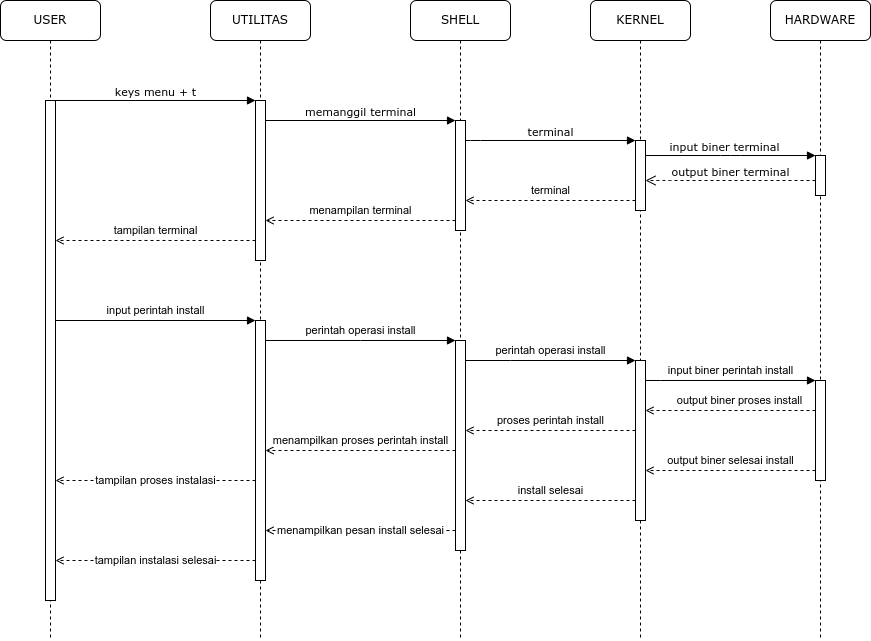

The diagram above was exported from draw.io. Its source (the exported page's mxGraphModel, read from the mxfile embedded in the PNG):
<mxGraphModel dx="868" dy="557" grid="1" gridSize="10" guides="1" tooltips="1" connect="1" arrows="1" fold="1" page="1" pageScale="1" pageWidth="850" pageHeight="1100" math="0" shadow="0">
  <root>
    <mxCell id="0" />
    <mxCell id="1" parent="0" />
    <mxCell id="Le6BX1Q6Fa-TxdMN2EFk-1" value="UTILITAS" style="shape=umlLifeline;perimeter=lifelinePerimeter;whiteSpace=wrap;html=1;container=1;collapsible=0;recursiveResize=0;outlineConnect=0;rounded=1;shadow=0;comic=0;labelBackgroundColor=none;strokeWidth=1;fontFamily=Verdana;fontSize=12;align=center;" vertex="1" parent="1">
      <mxGeometry x="220" y="80" width="100" height="640" as="geometry" />
    </mxCell>
    <mxCell id="Le6BX1Q6Fa-TxdMN2EFk-2" value="" style="html=1;points=[];perimeter=orthogonalPerimeter;rounded=0;shadow=0;comic=0;labelBackgroundColor=none;strokeWidth=1;fontFamily=Verdana;fontSize=12;align=center;" vertex="1" parent="Le6BX1Q6Fa-TxdMN2EFk-1">
      <mxGeometry x="45" y="100" width="10" height="160" as="geometry" />
    </mxCell>
    <mxCell id="Le6BX1Q6Fa-TxdMN2EFk-3" value="" style="html=1;points=[];perimeter=orthogonalPerimeter;rounded=0;shadow=0;comic=0;labelBackgroundColor=none;strokeWidth=1;fontFamily=Verdana;fontSize=12;align=center;" vertex="1" parent="Le6BX1Q6Fa-TxdMN2EFk-1">
      <mxGeometry x="45" y="320" width="10" height="260" as="geometry" />
    </mxCell>
    <mxCell id="Le6BX1Q6Fa-TxdMN2EFk-4" value="SHELL" style="shape=umlLifeline;perimeter=lifelinePerimeter;whiteSpace=wrap;html=1;container=1;collapsible=0;recursiveResize=0;outlineConnect=0;rounded=1;shadow=0;comic=0;labelBackgroundColor=none;strokeWidth=1;fontFamily=Verdana;fontSize=12;align=center;" vertex="1" parent="1">
      <mxGeometry x="420" y="80" width="100" height="640" as="geometry" />
    </mxCell>
    <mxCell id="Le6BX1Q6Fa-TxdMN2EFk-5" value="" style="html=1;points=[];perimeter=orthogonalPerimeter;rounded=0;shadow=0;comic=0;labelBackgroundColor=none;strokeWidth=1;fontFamily=Verdana;fontSize=12;align=center;" vertex="1" parent="Le6BX1Q6Fa-TxdMN2EFk-4">
      <mxGeometry x="45" y="120" width="10" height="110" as="geometry" />
    </mxCell>
    <mxCell id="Le6BX1Q6Fa-TxdMN2EFk-6" value="" style="html=1;points=[];perimeter=orthogonalPerimeter;rounded=0;shadow=0;comic=0;labelBackgroundColor=none;strokeWidth=1;fontFamily=Verdana;fontSize=12;align=center;" vertex="1" parent="Le6BX1Q6Fa-TxdMN2EFk-4">
      <mxGeometry x="45" y="340" width="10" height="210" as="geometry" />
    </mxCell>
    <mxCell id="Le6BX1Q6Fa-TxdMN2EFk-7" value="KERNEL" style="shape=umlLifeline;perimeter=lifelinePerimeter;whiteSpace=wrap;html=1;container=1;collapsible=0;recursiveResize=0;outlineConnect=0;rounded=1;shadow=0;comic=0;labelBackgroundColor=none;strokeWidth=1;fontFamily=Verdana;fontSize=12;align=center;" vertex="1" parent="1">
      <mxGeometry x="600" y="80" width="100" height="640" as="geometry" />
    </mxCell>
    <mxCell id="Le6BX1Q6Fa-TxdMN2EFk-8" value="" style="html=1;points=[];perimeter=orthogonalPerimeter;rounded=0;shadow=0;comic=0;labelBackgroundColor=none;strokeWidth=1;fontFamily=Verdana;fontSize=12;align=center;" vertex="1" parent="Le6BX1Q6Fa-TxdMN2EFk-7">
      <mxGeometry x="45" y="360" width="10" height="160" as="geometry" />
    </mxCell>
    <mxCell id="Le6BX1Q6Fa-TxdMN2EFk-9" value="" style="html=1;points=[];perimeter=orthogonalPerimeter;rounded=0;shadow=0;comic=0;labelBackgroundColor=none;strokeWidth=1;fontFamily=Verdana;fontSize=12;align=center;" vertex="1" parent="Le6BX1Q6Fa-TxdMN2EFk-7">
      <mxGeometry x="45" y="140" width="10" height="70" as="geometry" />
    </mxCell>
    <mxCell id="Le6BX1Q6Fa-TxdMN2EFk-10" value="HARDWARE" style="shape=umlLifeline;perimeter=lifelinePerimeter;whiteSpace=wrap;html=1;container=1;collapsible=0;recursiveResize=0;outlineConnect=0;rounded=1;shadow=0;comic=0;labelBackgroundColor=none;strokeWidth=1;fontFamily=Verdana;fontSize=12;align=center;" vertex="1" parent="1">
      <mxGeometry x="780" y="80" width="100" height="640" as="geometry" />
    </mxCell>
    <mxCell id="Le6BX1Q6Fa-TxdMN2EFk-11" value="" style="html=1;points=[];perimeter=orthogonalPerimeter;rounded=0;shadow=0;comic=0;labelBackgroundColor=none;strokeWidth=1;fontFamily=Verdana;fontSize=12;align=center;" vertex="1" parent="Le6BX1Q6Fa-TxdMN2EFk-10">
      <mxGeometry x="45" y="380" width="10" height="100" as="geometry" />
    </mxCell>
    <mxCell id="Le6BX1Q6Fa-TxdMN2EFk-12" value="" style="html=1;points=[];perimeter=orthogonalPerimeter;rounded=0;shadow=0;comic=0;labelBackgroundColor=none;strokeWidth=1;fontFamily=Verdana;fontSize=12;align=center;" vertex="1" parent="Le6BX1Q6Fa-TxdMN2EFk-10">
      <mxGeometry x="45" y="155" width="10" height="40" as="geometry" />
    </mxCell>
    <mxCell id="Le6BX1Q6Fa-TxdMN2EFk-13" value="USER" style="shape=umlLifeline;perimeter=lifelinePerimeter;whiteSpace=wrap;html=1;container=1;collapsible=0;recursiveResize=0;outlineConnect=0;rounded=1;shadow=0;comic=0;labelBackgroundColor=none;strokeWidth=1;fontFamily=Verdana;fontSize=12;align=center;" vertex="1" parent="1">
      <mxGeometry x="10" y="80" width="100" height="640" as="geometry" />
    </mxCell>
    <mxCell id="Le6BX1Q6Fa-TxdMN2EFk-14" value="" style="html=1;points=[];perimeter=orthogonalPerimeter;rounded=0;shadow=0;comic=0;labelBackgroundColor=none;strokeWidth=1;fontFamily=Verdana;fontSize=12;align=center;" vertex="1" parent="Le6BX1Q6Fa-TxdMN2EFk-13">
      <mxGeometry x="45" y="100" width="10" height="500" as="geometry" />
    </mxCell>
    <mxCell id="Le6BX1Q6Fa-TxdMN2EFk-15" value="terminal" style="edgeStyle=orthogonalEdgeStyle;rounded=0;orthogonalLoop=1;jettySize=auto;html=1;dashed=1;endArrow=open;endFill=0;" edge="1" parent="1" source="Le6BX1Q6Fa-TxdMN2EFk-9" target="Le6BX1Q6Fa-TxdMN2EFk-5">
      <mxGeometry y="-10" relative="1" as="geometry">
        <Array as="points">
          <mxPoint x="520" y="280" />
          <mxPoint x="520" y="280" />
        </Array>
        <mxPoint as="offset" />
      </mxGeometry>
    </mxCell>
    <mxCell id="Le6BX1Q6Fa-TxdMN2EFk-16" value="terminal" style="html=1;verticalAlign=bottom;endArrow=block;labelBackgroundColor=none;fontFamily=Verdana;fontSize=11;edgeStyle=elbowEdgeStyle;elbow=vertical;" edge="1" parent="1" source="Le6BX1Q6Fa-TxdMN2EFk-5" target="Le6BX1Q6Fa-TxdMN2EFk-9">
      <mxGeometry relative="1" as="geometry">
        <mxPoint x="510" y="220" as="sourcePoint" />
        <Array as="points">
          <mxPoint x="480" y="220" />
        </Array>
      </mxGeometry>
    </mxCell>
    <mxCell id="Le6BX1Q6Fa-TxdMN2EFk-17" value="input biner terminal" style="html=1;verticalAlign=bottom;endArrow=block;entryX=0;entryY=0;labelBackgroundColor=none;fontFamily=Verdana;fontSize=11;edgeStyle=elbowEdgeStyle;elbow=vertical;" edge="1" parent="1" source="Le6BX1Q6Fa-TxdMN2EFk-9" target="Le6BX1Q6Fa-TxdMN2EFk-12">
      <mxGeometry x="-0.0725" relative="1" as="geometry">
        <mxPoint x="650" y="230" as="sourcePoint" />
        <mxPoint as="offset" />
      </mxGeometry>
    </mxCell>
    <mxCell id="Le6BX1Q6Fa-TxdMN2EFk-18" value="output biner terminal" style="html=1;verticalAlign=bottom;endArrow=open;dashed=1;endSize=8;labelBackgroundColor=none;fontFamily=Verdana;fontSize=11;edgeStyle=elbowEdgeStyle;elbow=vertical;" edge="1" parent="1" source="Le6BX1Q6Fa-TxdMN2EFk-12" target="Le6BX1Q6Fa-TxdMN2EFk-9">
      <mxGeometry relative="1" as="geometry">
        <mxPoint x="650" y="306" as="targetPoint" />
        <Array as="points">
          <mxPoint x="670" y="260" />
          <mxPoint x="700" y="260" />
        </Array>
      </mxGeometry>
    </mxCell>
    <mxCell id="Le6BX1Q6Fa-TxdMN2EFk-19" value="keys menu + t" style="html=1;verticalAlign=bottom;endArrow=block;entryX=0;entryY=0;labelBackgroundColor=none;fontFamily=Verdana;fontSize=11;edgeStyle=elbowEdgeStyle;elbow=vertical;" edge="1" parent="1" source="Le6BX1Q6Fa-TxdMN2EFk-14" target="Le6BX1Q6Fa-TxdMN2EFk-2">
      <mxGeometry relative="1" as="geometry">
        <mxPoint x="220" y="190" as="sourcePoint" />
      </mxGeometry>
    </mxCell>
    <mxCell id="Le6BX1Q6Fa-TxdMN2EFk-20" value="memanggil terminal" style="html=1;verticalAlign=bottom;endArrow=block;entryX=0;entryY=0;labelBackgroundColor=none;fontFamily=Verdana;fontSize=11;edgeStyle=elbowEdgeStyle;elbow=vertical;" edge="1" parent="1" source="Le6BX1Q6Fa-TxdMN2EFk-2" target="Le6BX1Q6Fa-TxdMN2EFk-5">
      <mxGeometry relative="1" as="geometry">
        <mxPoint x="370" y="200" as="sourcePoint" />
      </mxGeometry>
    </mxCell>
    <mxCell id="Le6BX1Q6Fa-TxdMN2EFk-21" value="menampilan terminal" style="edgeStyle=orthogonalEdgeStyle;rounded=0;orthogonalLoop=1;jettySize=auto;html=1;dashed=1;endArrow=open;endFill=0;" edge="1" parent="1" source="Le6BX1Q6Fa-TxdMN2EFk-5" target="Le6BX1Q6Fa-TxdMN2EFk-2">
      <mxGeometry y="-10" relative="1" as="geometry">
        <Array as="points">
          <mxPoint x="370" y="300" />
          <mxPoint x="370" y="300" />
        </Array>
        <mxPoint as="offset" />
      </mxGeometry>
    </mxCell>
    <mxCell id="Le6BX1Q6Fa-TxdMN2EFk-22" value="tampilan terminal" style="edgeStyle=orthogonalEdgeStyle;rounded=0;orthogonalLoop=1;jettySize=auto;html=1;dashed=1;endArrow=open;endFill=0;" edge="1" parent="1" source="Le6BX1Q6Fa-TxdMN2EFk-2" target="Le6BX1Q6Fa-TxdMN2EFk-14">
      <mxGeometry y="-10" relative="1" as="geometry">
        <Array as="points">
          <mxPoint x="250" y="320" />
          <mxPoint x="250" y="320" />
        </Array>
        <mxPoint as="offset" />
      </mxGeometry>
    </mxCell>
    <mxCell id="Le6BX1Q6Fa-TxdMN2EFk-23" value="input perintah install" style="edgeStyle=orthogonalEdgeStyle;rounded=0;orthogonalLoop=1;jettySize=auto;html=1;endArrow=block;endFill=1;" edge="1" parent="1" source="Le6BX1Q6Fa-TxdMN2EFk-14" target="Le6BX1Q6Fa-TxdMN2EFk-3">
      <mxGeometry y="10" relative="1" as="geometry">
        <Array as="points">
          <mxPoint x="260" y="400" />
          <mxPoint x="260" y="400" />
        </Array>
        <mxPoint as="offset" />
      </mxGeometry>
    </mxCell>
    <mxCell id="Le6BX1Q6Fa-TxdMN2EFk-24" value="perintah operasi install" style="edgeStyle=orthogonalEdgeStyle;rounded=0;orthogonalLoop=1;jettySize=auto;html=1;endArrow=block;endFill=1;" edge="1" parent="1" source="Le6BX1Q6Fa-TxdMN2EFk-3" target="Le6BX1Q6Fa-TxdMN2EFk-6">
      <mxGeometry y="10" relative="1" as="geometry">
        <Array as="points">
          <mxPoint x="370" y="420" />
          <mxPoint x="370" y="420" />
        </Array>
        <mxPoint as="offset" />
      </mxGeometry>
    </mxCell>
    <mxCell id="Le6BX1Q6Fa-TxdMN2EFk-25" value="perintah operasi install" style="edgeStyle=orthogonalEdgeStyle;rounded=0;orthogonalLoop=1;jettySize=auto;html=1;fontSize=11;endArrow=block;endFill=1;" edge="1" parent="1" source="Le6BX1Q6Fa-TxdMN2EFk-6" target="Le6BX1Q6Fa-TxdMN2EFk-8">
      <mxGeometry y="10" relative="1" as="geometry">
        <Array as="points">
          <mxPoint x="520" y="440" />
          <mxPoint x="520" y="440" />
        </Array>
        <mxPoint as="offset" />
      </mxGeometry>
    </mxCell>
    <mxCell id="Le6BX1Q6Fa-TxdMN2EFk-26" value="input biner perintah install" style="edgeStyle=orthogonalEdgeStyle;rounded=0;orthogonalLoop=1;jettySize=auto;html=1;fontSize=11;endArrow=block;endFill=1;" edge="1" parent="1" source="Le6BX1Q6Fa-TxdMN2EFk-8" target="Le6BX1Q6Fa-TxdMN2EFk-11">
      <mxGeometry y="10" relative="1" as="geometry">
        <Array as="points">
          <mxPoint x="670" y="460" />
          <mxPoint x="670" y="460" />
        </Array>
        <mxPoint as="offset" />
      </mxGeometry>
    </mxCell>
    <mxCell id="Le6BX1Q6Fa-TxdMN2EFk-27" value="&lt;span style=&quot;color: rgb(0, 0, 0); font-family: Helvetica; font-size: 11px; font-style: normal; font-variant-ligatures: normal; font-variant-caps: normal; font-weight: 400; letter-spacing: normal; orphans: 2; text-align: center; text-indent: 0px; text-transform: none; widows: 2; word-spacing: 0px; -webkit-text-stroke-width: 0px; background-color: rgb(255, 255, 255); text-decoration-thickness: initial; text-decoration-style: initial; text-decoration-color: initial; float: none; display: inline !important;&quot;&gt;output biner proses install&lt;/span&gt;" style="edgeStyle=orthogonalEdgeStyle;rounded=0;orthogonalLoop=1;jettySize=auto;html=1;fontSize=11;endArrow=open;endFill=0;dashed=1;" edge="1" parent="1" source="Le6BX1Q6Fa-TxdMN2EFk-11" target="Le6BX1Q6Fa-TxdMN2EFk-8">
      <mxGeometry x="-0.1053" y="-10" relative="1" as="geometry">
        <Array as="points">
          <mxPoint x="700" y="490" />
          <mxPoint x="700" y="490" />
        </Array>
        <mxPoint as="offset" />
        <mxPoint x="660" y="485" as="targetPoint" />
      </mxGeometry>
    </mxCell>
    <mxCell id="Le6BX1Q6Fa-TxdMN2EFk-28" value="proses perintah install" style="edgeStyle=orthogonalEdgeStyle;rounded=0;orthogonalLoop=1;jettySize=auto;html=1;fontSize=11;endArrow=open;endFill=0;dashed=1;" edge="1" parent="1" source="Le6BX1Q6Fa-TxdMN2EFk-8" target="Le6BX1Q6Fa-TxdMN2EFk-6">
      <mxGeometry y="-10" relative="1" as="geometry">
        <Array as="points">
          <mxPoint x="520" y="510" />
          <mxPoint x="520" y="510" />
        </Array>
        <mxPoint as="offset" />
      </mxGeometry>
    </mxCell>
    <mxCell id="Le6BX1Q6Fa-TxdMN2EFk-29" value="menampilkan proses perintah install" style="edgeStyle=orthogonalEdgeStyle;rounded=0;orthogonalLoop=1;jettySize=auto;html=1;fontSize=11;endArrow=open;endFill=0;dashed=1;" edge="1" parent="1" source="Le6BX1Q6Fa-TxdMN2EFk-6" target="Le6BX1Q6Fa-TxdMN2EFk-3">
      <mxGeometry y="-10" relative="1" as="geometry">
        <Array as="points">
          <mxPoint x="370" y="530" />
          <mxPoint x="370" y="530" />
        </Array>
        <mxPoint as="offset" />
      </mxGeometry>
    </mxCell>
    <mxCell id="Le6BX1Q6Fa-TxdMN2EFk-31" value="output biner selesai install" style="edgeStyle=orthogonalEdgeStyle;rounded=0;orthogonalLoop=1;jettySize=auto;html=1;dashed=1;fontSize=11;endArrow=open;endFill=0;" edge="1" parent="1" source="Le6BX1Q6Fa-TxdMN2EFk-11" target="Le6BX1Q6Fa-TxdMN2EFk-8">
      <mxGeometry y="-10" relative="1" as="geometry">
        <Array as="points">
          <mxPoint x="740" y="550" />
          <mxPoint x="740" y="550" />
        </Array>
        <mxPoint as="offset" />
      </mxGeometry>
    </mxCell>
    <mxCell id="Le6BX1Q6Fa-TxdMN2EFk-32" value="install selesai" style="edgeStyle=orthogonalEdgeStyle;rounded=0;orthogonalLoop=1;jettySize=auto;html=1;dashed=1;fontSize=11;endArrow=open;endFill=0;" edge="1" parent="1" source="Le6BX1Q6Fa-TxdMN2EFk-8" target="Le6BX1Q6Fa-TxdMN2EFk-6">
      <mxGeometry y="-10" relative="1" as="geometry">
        <Array as="points">
          <mxPoint x="560" y="580" />
          <mxPoint x="560" y="580" />
        </Array>
        <mxPoint as="offset" />
      </mxGeometry>
    </mxCell>
    <mxCell id="Le6BX1Q6Fa-TxdMN2EFk-33" value="menampilkan pesan install selesai" style="edgeStyle=orthogonalEdgeStyle;rounded=0;orthogonalLoop=1;jettySize=auto;html=1;dashed=1;fontSize=11;endArrow=open;endFill=0;" edge="1" parent="1" source="Le6BX1Q6Fa-TxdMN2EFk-6" target="Le6BX1Q6Fa-TxdMN2EFk-3">
      <mxGeometry relative="1" as="geometry">
        <Array as="points">
          <mxPoint x="380" y="610" />
          <mxPoint x="380" y="610" />
        </Array>
      </mxGeometry>
    </mxCell>
    <mxCell id="Le6BX1Q6Fa-TxdMN2EFk-35" value="tampilan instalasi selesai" style="edgeStyle=orthogonalEdgeStyle;rounded=0;orthogonalLoop=1;jettySize=auto;html=1;dashed=1;fontSize=11;endArrow=open;endFill=0;" edge="1" parent="1" source="Le6BX1Q6Fa-TxdMN2EFk-3" target="Le6BX1Q6Fa-TxdMN2EFk-14">
      <mxGeometry relative="1" as="geometry">
        <Array as="points">
          <mxPoint x="210" y="640" />
          <mxPoint x="210" y="640" />
        </Array>
      </mxGeometry>
    </mxCell>
    <mxCell id="Le6BX1Q6Fa-TxdMN2EFk-36" value="tampilan proses instalasi" style="edgeStyle=orthogonalEdgeStyle;rounded=0;orthogonalLoop=1;jettySize=auto;html=1;dashed=1;fontSize=11;endArrow=open;endFill=0;" edge="1" parent="1" source="Le6BX1Q6Fa-TxdMN2EFk-3" target="Le6BX1Q6Fa-TxdMN2EFk-14">
      <mxGeometry relative="1" as="geometry">
        <Array as="points">
          <mxPoint x="160" y="560" />
          <mxPoint x="160" y="560" />
        </Array>
      </mxGeometry>
    </mxCell>
  </root>
</mxGraphModel>